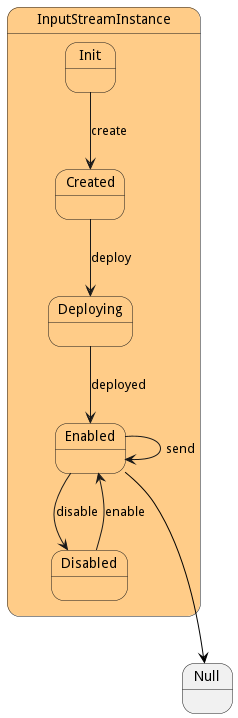

The diagram above was rendered by PlantUML. Its source (embedded in the PNG):
@startuml



state InputStreamInstance #ffcc88 {

    state Init #ffcc88 {
    }

    state Created #ffcc88 {
    }

    state Deploying #ffcc88 {
    }

    state Enabled #ffcc88 {
    }

    state Disabled #ffcc88 {
    }

}


Init --> Created : create

Created --> Deploying : deploy

Deploying --> Enabled : deployed

Enabled --> Disabled : disable

Enabled --> Enabled : send

Disabled --> Enabled : enable



 
 Enabled -[#black]--> Null
 

@enduml